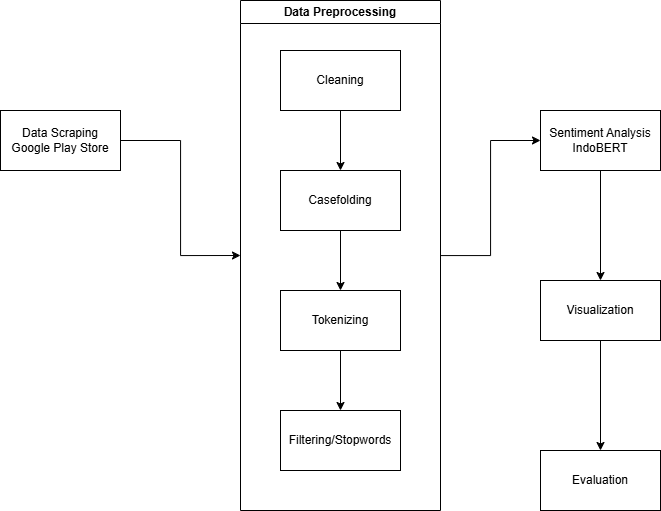

The diagram above was exported from draw.io. Its source (the exported page's mxGraphModel, read from the mxfile embedded in the PNG):
<mxGraphModel dx="1617" dy="948" grid="1" gridSize="10" guides="1" tooltips="1" connect="1" arrows="1" fold="1" page="1" pageScale="1" pageWidth="1100" pageHeight="850" math="0" shadow="0">
  <root>
    <mxCell id="0" />
    <mxCell id="1" parent="0" />
    <mxCell id="DEnOaoSG0rd8QEPN2rpJ-3" style="edgeStyle=orthogonalEdgeStyle;rounded=0;orthogonalLoop=1;jettySize=auto;html=1;entryX=0;entryY=0.5;entryDx=0;entryDy=0;" edge="1" parent="1" source="DEnOaoSG0rd8QEPN2rpJ-1" target="DEnOaoSG0rd8QEPN2rpJ-2">
      <mxGeometry relative="1" as="geometry" />
    </mxCell>
    <mxCell id="DEnOaoSG0rd8QEPN2rpJ-1" value="Data Scraping Google Play Store" style="rounded=0;whiteSpace=wrap;html=1;" vertex="1" parent="1">
      <mxGeometry x="220" y="280" width="120" height="60" as="geometry" />
    </mxCell>
    <mxCell id="DEnOaoSG0rd8QEPN2rpJ-13" value="" style="edgeStyle=orthogonalEdgeStyle;rounded=0;orthogonalLoop=1;jettySize=auto;html=1;" edge="1" parent="1" source="DEnOaoSG0rd8QEPN2rpJ-2" target="DEnOaoSG0rd8QEPN2rpJ-12">
      <mxGeometry relative="1" as="geometry" />
    </mxCell>
    <mxCell id="DEnOaoSG0rd8QEPN2rpJ-2" value="Data Preprocessing" style="swimlane;whiteSpace=wrap;html=1;" vertex="1" parent="1">
      <mxGeometry x="460" y="170" width="200" height="510" as="geometry" />
    </mxCell>
    <mxCell id="DEnOaoSG0rd8QEPN2rpJ-7" value="" style="edgeStyle=orthogonalEdgeStyle;rounded=0;orthogonalLoop=1;jettySize=auto;html=1;" edge="1" parent="DEnOaoSG0rd8QEPN2rpJ-2" source="DEnOaoSG0rd8QEPN2rpJ-4" target="DEnOaoSG0rd8QEPN2rpJ-6">
      <mxGeometry relative="1" as="geometry" />
    </mxCell>
    <mxCell id="DEnOaoSG0rd8QEPN2rpJ-4" value="Cleaning" style="rounded=0;whiteSpace=wrap;html=1;" vertex="1" parent="DEnOaoSG0rd8QEPN2rpJ-2">
      <mxGeometry x="40" y="50" width="120" height="60" as="geometry" />
    </mxCell>
    <mxCell id="DEnOaoSG0rd8QEPN2rpJ-9" value="" style="edgeStyle=orthogonalEdgeStyle;rounded=0;orthogonalLoop=1;jettySize=auto;html=1;" edge="1" parent="DEnOaoSG0rd8QEPN2rpJ-2" source="DEnOaoSG0rd8QEPN2rpJ-6" target="DEnOaoSG0rd8QEPN2rpJ-8">
      <mxGeometry relative="1" as="geometry" />
    </mxCell>
    <mxCell id="DEnOaoSG0rd8QEPN2rpJ-6" value="Casefolding" style="rounded=0;whiteSpace=wrap;html=1;" vertex="1" parent="DEnOaoSG0rd8QEPN2rpJ-2">
      <mxGeometry x="40" y="170" width="120" height="60" as="geometry" />
    </mxCell>
    <mxCell id="DEnOaoSG0rd8QEPN2rpJ-8" value="Tokenizing" style="rounded=0;whiteSpace=wrap;html=1;" vertex="1" parent="DEnOaoSG0rd8QEPN2rpJ-2">
      <mxGeometry x="40" y="290" width="120" height="60" as="geometry" />
    </mxCell>
    <mxCell id="DEnOaoSG0rd8QEPN2rpJ-10" value="Filtering/Stopwords" style="whiteSpace=wrap;html=1;rounded=0;" vertex="1" parent="DEnOaoSG0rd8QEPN2rpJ-2">
      <mxGeometry x="40" y="410" width="120" height="60" as="geometry" />
    </mxCell>
    <mxCell id="DEnOaoSG0rd8QEPN2rpJ-11" value="" style="edgeStyle=orthogonalEdgeStyle;rounded=0;orthogonalLoop=1;jettySize=auto;html=1;" edge="1" parent="DEnOaoSG0rd8QEPN2rpJ-2" source="DEnOaoSG0rd8QEPN2rpJ-8" target="DEnOaoSG0rd8QEPN2rpJ-10">
      <mxGeometry relative="1" as="geometry" />
    </mxCell>
    <mxCell id="DEnOaoSG0rd8QEPN2rpJ-15" value="" style="edgeStyle=orthogonalEdgeStyle;rounded=0;orthogonalLoop=1;jettySize=auto;html=1;" edge="1" parent="1" source="DEnOaoSG0rd8QEPN2rpJ-12" target="DEnOaoSG0rd8QEPN2rpJ-14">
      <mxGeometry relative="1" as="geometry" />
    </mxCell>
    <mxCell id="DEnOaoSG0rd8QEPN2rpJ-12" value="&lt;span style=&quot;font-weight: normal;&quot;&gt;Sentiment Analysis&lt;/span&gt;&lt;div&gt;&lt;span style=&quot;font-weight: normal;&quot;&gt;IndoBERT&lt;/span&gt;&lt;/div&gt;" style="whiteSpace=wrap;html=1;fontStyle=1;startSize=23;" vertex="1" parent="1">
      <mxGeometry x="760" y="280" width="120" height="60" as="geometry" />
    </mxCell>
    <mxCell id="DEnOaoSG0rd8QEPN2rpJ-17" value="" style="edgeStyle=orthogonalEdgeStyle;rounded=0;orthogonalLoop=1;jettySize=auto;html=1;" edge="1" parent="1" source="DEnOaoSG0rd8QEPN2rpJ-14" target="DEnOaoSG0rd8QEPN2rpJ-16">
      <mxGeometry relative="1" as="geometry" />
    </mxCell>
    <mxCell id="DEnOaoSG0rd8QEPN2rpJ-14" value="&lt;span style=&quot;font-weight: normal;&quot;&gt;Visualization&lt;/span&gt;" style="whiteSpace=wrap;html=1;fontStyle=1;startSize=23;" vertex="1" parent="1">
      <mxGeometry x="760" y="450" width="120" height="60" as="geometry" />
    </mxCell>
    <mxCell id="DEnOaoSG0rd8QEPN2rpJ-16" value="&lt;span style=&quot;font-weight: 400;&quot;&gt;Evaluation&lt;/span&gt;" style="whiteSpace=wrap;html=1;fontStyle=1;startSize=23;" vertex="1" parent="1">
      <mxGeometry x="760" y="620" width="120" height="60" as="geometry" />
    </mxCell>
  </root>
</mxGraphModel>